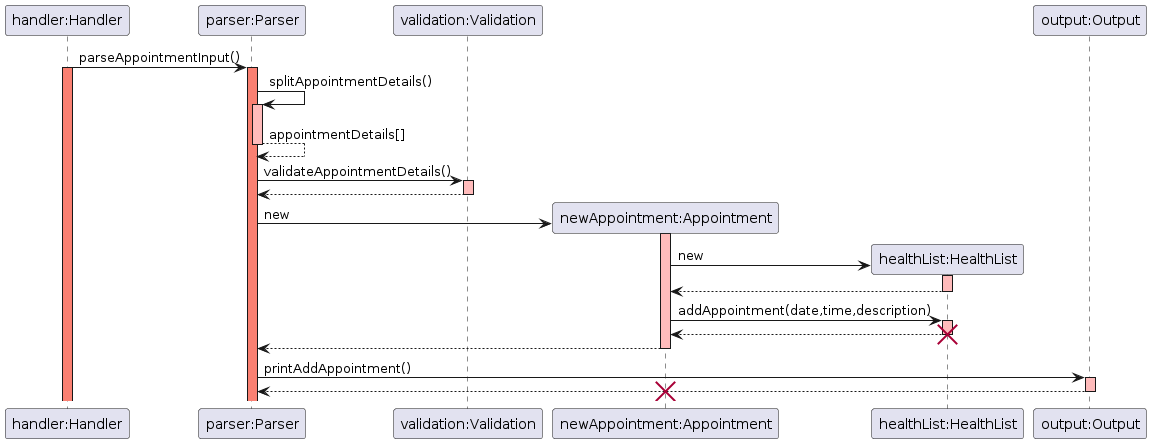

The diagram above was rendered by PlantUML. Its source (embedded in the PNG):
@startuml
skinparam sequenceReferenceBackgroundColor lightblue
participant "handler:Handler" as Handler
participant "parser:Parser" as Parser
participant "validation:Validation" as Validation
participant "newAppointment:Appointment" as Appointment
participant "healthList:HealthList" as HealthList
participant "output:Output" as Output

Handler -> Parser: parseAppointmentInput()
activate Handler #salmon
activate Parser #salmon

Parser -> Parser: splitAppointmentDetails()
activate Parser #FFBBBB
Parser --> Parser: appointmentDetails[]
deactivate Parser #FFBBBB

Parser -> Validation: validateAppointmentDetails()
activate Validation #FFBBBB
Validation --> Parser:
deactivate Validation

Parser -> Appointment **: new
activate Appointment #FFBBBB

Appointment -> HealthList **: new
activate HealthList #FFBBBB
HealthList --> Appointment: 
deactivate HealthList #FFBBBB
Appointment -> HealthList: addAppointment(date,time,description)
activate HealthList #FFBBBB
HealthList --> Appointment:
deactivate HealthList #FFBBBB
destroy HealthList
Appointment --> Parser:
deactivate Appointment #FFBBBB

Parser -> Output: printAddAppointment()
activate Output #FFBBBB
Output --> Parser:
destroy Appointment
deactivate Output #FFBBBB
@enduml